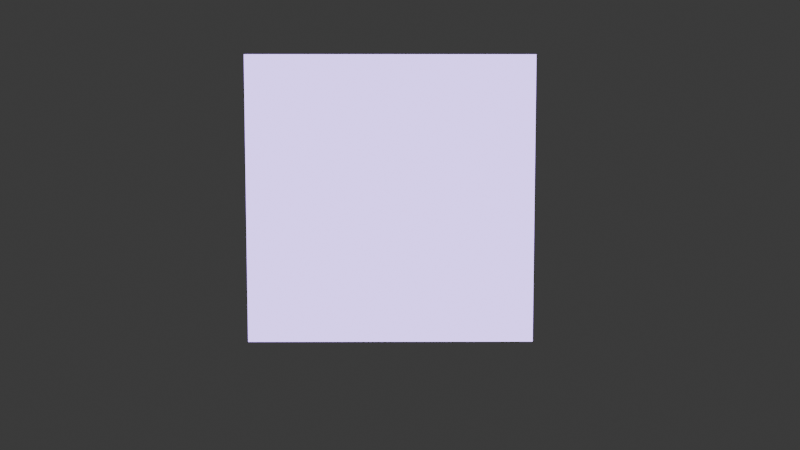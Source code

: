 # Source: cube.blend  (saved by Blender 4.1.24; exported with 4.5.12 LTS)
import bpy
from mathutils import Matrix  # noqa: F401  (used for matrix-valued properties, if any)

bpy.ops.wm.read_factory_settings(use_empty=True)
scene = bpy.context.scene
scene.name = 'Scene'

# ---- collections
col_collection = bpy.data.collections.new('Collection'); scene.collection.children.link(col_collection)

# ---- materials (node trees are filled in below, after node groups)
mat_material = bpy.data.materials.new('Material')
mat_material.alpha_threshold = 0.0
mat_material.use_transparent_shadow = False
mat_material.roughness = 0.5
mat_material.line_color = (0.0, 0.0, 0.0, 1.0)

# ---- material node trees
mat_material.use_nodes = True; mat_material.node_tree.nodes.clear()
_N = mat_material.node_tree.nodes; _L = mat_material.node_tree.links
n0 = _N.new('ShaderNodeOutputMaterial'); n0.name = 'Material Output'; n0.location = (300, 300)
n1 = _N.new('ShaderNodeEmission'); n1.name = 'Emission'; n1.location = (10, 300)
n1.inputs[0].default_value = (0.552, 0.3916, 1.0, 1.0)
n1.inputs[1].default_value = 3.0
_L.new(n1.outputs[0], n0.inputs[0])
n0.is_active_output = True

# ---- world
world_world = bpy.data.worlds.new('World'); scene.world = world_world
world_world.use_nodes = True; world_world.node_tree.nodes.clear()
_N = world_world.node_tree.nodes; _L = world_world.node_tree.links
n0 = _N.new('ShaderNodeOutputWorld'); n0.name = 'World Output'; n0.location = (300, 300)
n1 = _N.new('ShaderNodeBackground'); n1.name = 'Background'; n1.location = (10, 300)
n1.inputs[0].default_value = (0.05088, 0.05088, 0.05088, 1.0)
_L.new(n1.outputs[0], n0.inputs[0])
n0.is_active_output = True
world_world.color = (0.05088, 0.05088, 0.05088)
world_world.use_sun_shadow = False
world_world.sun_shadow_jitter_overblur = 0.0

# ---- cameras
cam_camera = bpy.data.cameras.new('Camera')
cam_camera.clip_end = 100.0
cam_camera.ortho_scale = 7.314

# ---- lights
light_light = bpy.data.lights.new('Light', 'POINT')
light_light.transmission_factor = 0.0
light_light.energy = 1000.0
light_light.shadow_soft_size = 0.1
light_light.shadow_maximum_resolution = 0.006
light_light.use_absolute_resolution = True

# ---- meshes
me_cube = bpy.data.meshes.new('Cube')
me_cube.from_pydata([(1.0, 1.0, 1.0), (1.0, 1.0, -1.0), (1.0, -1.0, 1.0), (1.0, -1.0, -1.0), (-1.0, 1.0, 1.0), (-1.0, 1.0, -1.0), (-1.0, -1.0, 1.0), (-1.0, -1.0, -1.0)], [], [(0, 4, 6, 2), (3, 2, 6, 7), (7, 6, 4, 5), (5, 1, 3, 7), (1, 0, 2, 3), (5, 4, 0, 1)])
_uv = me_cube.uv_layers.new(name='UVMap')
_uv.uv.foreach_set('vector', [0.625, 0.5, 0.875, 0.5, 0.875, 0.75, 0.625, 0.75, 0.375, 0.75, 0.625, 0.75, 0.625, 1.0, 0.375, 1.0, 0.375, 0.0, 0.625, 0.0, 0.625, 0.25, 0.375, 0.25, 0.125, 0.5, 0.375, 0.5, 0.375, 0.75, 0.125, 0.75, 0.375, 0.5, 0.625, 0.5, 0.625, 0.75, 0.375, 0.75, 0.375, 0.25, 0.625, 0.25, 0.625, 0.5, 0.375, 0.5])
me_cube.materials.append(mat_material)
me_cube.use_mirror_vertex_groups = False
me_cube.update()

# ---- objects
ob_cube = bpy.data.objects.new('Cube', me_cube)
ob_light = bpy.data.objects.new('Light', light_light)
ob_camera = bpy.data.objects.new('Camera', cam_camera)

# ---- transforms, parenting, visibility, modifiers, constraints
ob_cube.location = (0.0, 0.0, 1.0)
ob_cube.lock_rotations_4d = False
ob_cube.empty_display_type = 'ARROWS'
ob_cube.lineart.crease_threshold = 0.0
ob_light.location = (4.076, 1.005, 5.904)
ob_light.rotation_euler = (0.6503, 0.05522, 1.866)
ob_light.lock_rotations_4d = False
ob_light.empty_display_type = 'ARROWS'
ob_light.color = (0.0, 0.0, 0.0, 0.0)
ob_light.lineart.crease_threshold = 0.0
ob_camera.location = (0.02017, -8.676, 1.672)
ob_camera.rotation_euler = (1.461, -8.065e-08, -0.006075)
ob_camera.lock_rotations_4d = False
ob_camera.empty_display_type = 'ARROWS'
ob_camera.color = (0.0, 0.0, 0.0, 0.0)
ob_camera.display_type = 'WIRE'
ob_camera.lineart.crease_threshold = 0.0

# ---- collection membership
col_collection.objects.link(ob_cube)
col_collection.objects.link(ob_light)
col_collection.objects.link(ob_camera)

# ---- scene / render settings (as saved in the file)
scene.camera = ob_camera
scene.frame_start = 1; scene.frame_end = 250; scene.frame_set(1)
scene.render.engine = 'BLENDER_EEVEE_NEXT'
scene.cycles.sampling_pattern = 'TABULATED_SOBOL'
scene.eevee.ray_tracing_options.trace_max_roughness = 0.0
bpy.context.view_layer.update()
